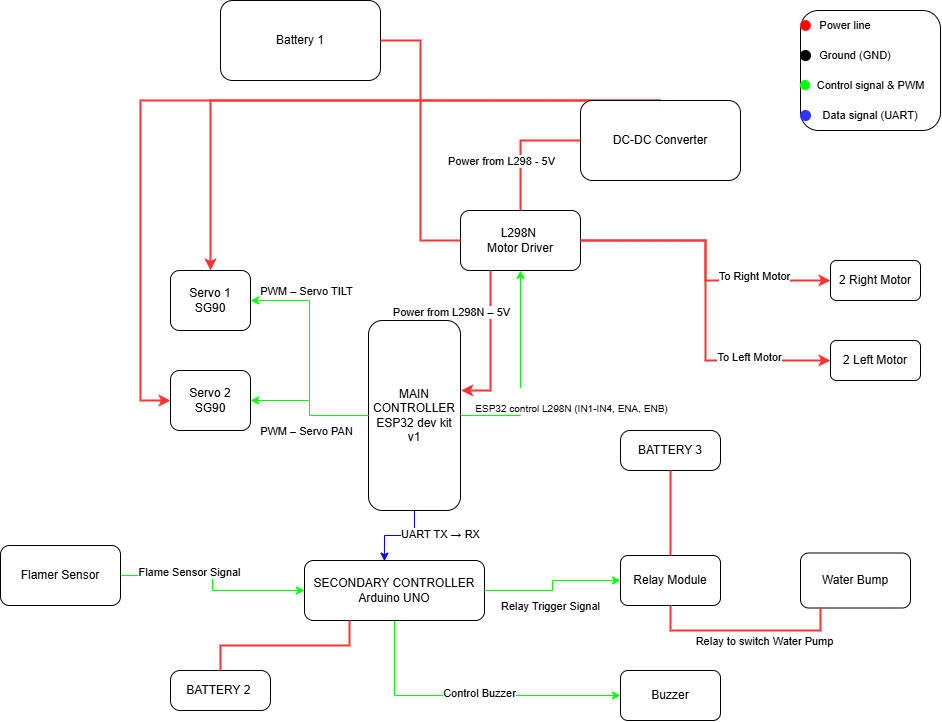

The diagram above was exported from draw.io. Its source (the exported page's mxGraphModel, read from the mxfile embedded in the PNG):
<mxGraphModel dx="3432" dy="2572" grid="1" gridSize="10" guides="1" tooltips="1" connect="1" arrows="1" fold="1" page="1" pageScale="1" pageWidth="827" pageHeight="1169" math="0" shadow="0">
  <root>
    <mxCell id="0" />
    <mxCell id="1" parent="0" />
    <mxCell id="GBP0_Us0a128TZhKvZV_-1" value="MAIN CONTROLLER&lt;div&gt;ESP32 dev kit v1&lt;/div&gt;" style="rounded=1;whiteSpace=wrap;html=1;" parent="1" vertex="1">
      <mxGeometry x="258" y="290" width="92" height="190" as="geometry" />
    </mxCell>
    <mxCell id="cpofP1bY9snt08nOebi--2" value="&lt;div&gt;Battery 1&lt;/div&gt;" style="rounded=1;whiteSpace=wrap;html=1;" parent="1" vertex="1">
      <mxGeometry x="110" y="-30" width="160" height="80" as="geometry" />
    </mxCell>
    <mxCell id="cpofP1bY9snt08nOebi--3" value="&lt;div&gt;L298N&amp;nbsp;&lt;/div&gt;&lt;div&gt;Motor Driver&lt;/div&gt;" style="rounded=1;whiteSpace=wrap;html=1;" parent="1" vertex="1">
      <mxGeometry x="350" y="180" width="120" height="60" as="geometry" />
    </mxCell>
    <mxCell id="cpofP1bY9snt08nOebi--4" value="Servo 1&lt;div&gt;SG90&lt;/div&gt;" style="rounded=1;whiteSpace=wrap;html=1;" parent="1" vertex="1">
      <mxGeometry x="60" y="240" width="80" height="60" as="geometry" />
    </mxCell>
    <mxCell id="cpofP1bY9snt08nOebi--5" value="Servo 2&lt;div&gt;SG90&lt;/div&gt;" style="rounded=1;whiteSpace=wrap;html=1;" parent="1" vertex="1">
      <mxGeometry x="60" y="340" width="80" height="60" as="geometry" />
    </mxCell>
    <mxCell id="Yk3XO8d7cOlvdeHKvLX1-6" style="edgeStyle=orthogonalEdgeStyle;rounded=0;orthogonalLoop=1;jettySize=auto;html=1;entryX=0;entryY=0.5;entryDx=0;entryDy=0;strokeColor=#00FF00;" parent="1" source="cpofP1bY9snt08nOebi--6" target="cpofP1bY9snt08nOebi--7" edge="1">
      <mxGeometry relative="1" as="geometry">
        <mxPoint x="194" y="570" as="targetPoint" />
      </mxGeometry>
    </mxCell>
    <mxCell id="Ri7qhxd4Ay_6UxVSoss7-45" value="Flame Sensor Signal" style="edgeLabel;html=1;align=center;verticalAlign=middle;resizable=0;points=[];" vertex="1" connectable="0" parent="Yk3XO8d7cOlvdeHKvLX1-6">
      <mxGeometry x="-0.3304" y="4" relative="1" as="geometry">
        <mxPoint as="offset" />
      </mxGeometry>
    </mxCell>
    <mxCell id="cpofP1bY9snt08nOebi--6" value="Flamer Sensor" style="rounded=1;whiteSpace=wrap;html=1;" parent="1" vertex="1">
      <mxGeometry x="-110" y="515" width="120" height="60" as="geometry" />
    </mxCell>
    <mxCell id="Yk3XO8d7cOlvdeHKvLX1-9" style="edgeStyle=orthogonalEdgeStyle;rounded=0;orthogonalLoop=1;jettySize=auto;html=1;exitX=0.5;exitY=1;exitDx=0;exitDy=0;entryX=0;entryY=0.5;entryDx=0;entryDy=0;strokeColor=#00FF00;" parent="1" source="cpofP1bY9snt08nOebi--7" target="Yk3XO8d7cOlvdeHKvLX1-7" edge="1">
      <mxGeometry relative="1" as="geometry" />
    </mxCell>
    <mxCell id="Ri7qhxd4Ay_6UxVSoss7-46" value="Control Buzzer" style="edgeLabel;html=1;align=center;verticalAlign=middle;resizable=0;points=[];" vertex="1" connectable="0" parent="Yk3XO8d7cOlvdeHKvLX1-9">
      <mxGeometry x="0.0434" y="3" relative="1" as="geometry">
        <mxPoint x="1" as="offset" />
      </mxGeometry>
    </mxCell>
    <mxCell id="cpofP1bY9snt08nOebi--7" value="SECONDARY CONTROLLER&lt;div&gt;Arduino UNO&lt;/div&gt;" style="rounded=1;whiteSpace=wrap;html=1;" parent="1" vertex="1">
      <mxGeometry x="194" y="530" width="180" height="60" as="geometry" />
    </mxCell>
    <mxCell id="cpofP1bY9snt08nOebi--8" value="Relay Module" style="rounded=1;whiteSpace=wrap;html=1;" parent="1" vertex="1">
      <mxGeometry x="510" y="525" width="100" height="50" as="geometry" />
    </mxCell>
    <mxCell id="cpofP1bY9snt08nOebi--9" value="Water Bump" style="rounded=1;whiteSpace=wrap;html=1;" parent="1" vertex="1">
      <mxGeometry x="690" y="522.5" width="110" height="55" as="geometry" />
    </mxCell>
    <mxCell id="cpofP1bY9snt08nOebi--10" value="BATTERY 2&amp;nbsp;" style="rounded=1;whiteSpace=wrap;html=1;arcSize=24;" parent="1" vertex="1">
      <mxGeometry x="60" y="640" width="100" height="40" as="geometry" />
    </mxCell>
    <mxCell id="cpofP1bY9snt08nOebi--12" value="2 Right Motor" style="rounded=1;whiteSpace=wrap;html=1;" parent="1" vertex="1">
      <mxGeometry x="720" y="230" width="90" height="40" as="geometry" />
    </mxCell>
    <mxCell id="cpofP1bY9snt08nOebi--14" value="2 Left Motor" style="rounded=1;whiteSpace=wrap;html=1;" parent="1" vertex="1">
      <mxGeometry x="720" y="310" width="90" height="40" as="geometry" />
    </mxCell>
    <mxCell id="cpofP1bY9snt08nOebi--20" value="" style="endArrow=classic;html=1;rounded=0;entryX=0;entryY=0.5;entryDx=0;entryDy=0;exitX=1;exitY=0.5;exitDx=0;exitDy=0;endFill=1;edgeStyle=orthogonalEdgeStyle;strokeColor=#FF3333;strokeWidth=2;" parent="1" source="cpofP1bY9snt08nOebi--3" target="cpofP1bY9snt08nOebi--12" edge="1">
      <mxGeometry width="50" height="50" relative="1" as="geometry">
        <mxPoint x="460" y="360" as="sourcePoint" />
        <mxPoint x="510" y="310" as="targetPoint" />
      </mxGeometry>
    </mxCell>
    <mxCell id="Ri7qhxd4Ay_6UxVSoss7-44" value="To Right Motor" style="edgeLabel;html=1;align=center;verticalAlign=middle;resizable=0;points=[];" vertex="1" connectable="0" parent="cpofP1bY9snt08nOebi--20">
      <mxGeometry x="0.4657" y="5" relative="1" as="geometry">
        <mxPoint as="offset" />
      </mxGeometry>
    </mxCell>
    <mxCell id="cpofP1bY9snt08nOebi--22" value="" style="endArrow=classic;html=1;rounded=0;entryX=0;entryY=0.5;entryDx=0;entryDy=0;exitX=1;exitY=0.5;exitDx=0;exitDy=0;endFill=1;edgeStyle=orthogonalEdgeStyle;strokeColor=#FF3333;strokeWidth=2;" parent="1" source="cpofP1bY9snt08nOebi--3" target="cpofP1bY9snt08nOebi--14" edge="1">
      <mxGeometry width="50" height="50" relative="1" as="geometry">
        <mxPoint x="640" y="310" as="sourcePoint" />
        <mxPoint x="725" y="310" as="targetPoint" />
      </mxGeometry>
    </mxCell>
    <mxCell id="Ri7qhxd4Ay_6UxVSoss7-43" value="To Left Motor" style="edgeLabel;html=1;align=center;verticalAlign=middle;resizable=0;points=[];" vertex="1" connectable="0" parent="cpofP1bY9snt08nOebi--22">
      <mxGeometry x="0.5495" y="4" relative="1" as="geometry">
        <mxPoint as="offset" />
      </mxGeometry>
    </mxCell>
    <mxCell id="cpofP1bY9snt08nOebi--23" value="" style="endArrow=classic;html=1;rounded=0;exitX=0;exitY=0.5;exitDx=0;exitDy=0;entryX=1;entryY=0.5;entryDx=0;entryDy=0;endFill=1;edgeStyle=orthogonalEdgeStyle;strokeColor=#00FF00;strokeWidth=1;" parent="1" source="GBP0_Us0a128TZhKvZV_-1" target="cpofP1bY9snt08nOebi--4" edge="1">
      <mxGeometry width="50" height="50" relative="1" as="geometry">
        <mxPoint x="280" y="360" as="sourcePoint" />
        <mxPoint x="330" y="310" as="targetPoint" />
      </mxGeometry>
    </mxCell>
    <mxCell id="Ri7qhxd4Ay_6UxVSoss7-36" value="PWM – Servo TILT" style="edgeLabel;html=1;align=center;verticalAlign=middle;resizable=0;points=[];" vertex="1" connectable="0" parent="cpofP1bY9snt08nOebi--23">
      <mxGeometry x="0.7015" y="-3" relative="1" as="geometry">
        <mxPoint x="19" y="-7" as="offset" />
      </mxGeometry>
    </mxCell>
    <mxCell id="cpofP1bY9snt08nOebi--24" value="" style="endArrow=classic;html=1;rounded=0;exitX=0;exitY=0.5;exitDx=0;exitDy=0;endFill=1;entryX=1;entryY=0.5;entryDx=0;entryDy=0;edgeStyle=orthogonalEdgeStyle;strokeColor=#00FF00;strokeWidth=1;" parent="1" source="GBP0_Us0a128TZhKvZV_-1" target="cpofP1bY9snt08nOebi--5" edge="1">
      <mxGeometry width="50" height="50" relative="1" as="geometry">
        <mxPoint x="280" y="360" as="sourcePoint" />
        <mxPoint x="210" y="335" as="targetPoint" />
      </mxGeometry>
    </mxCell>
    <mxCell id="Ri7qhxd4Ay_6UxVSoss7-37" value="PWM – Servo PAN" style="edgeLabel;html=1;align=center;verticalAlign=middle;resizable=0;points=[];" vertex="1" connectable="0" parent="cpofP1bY9snt08nOebi--24">
      <mxGeometry x="0.4062" y="-1" relative="1" as="geometry">
        <mxPoint x="14" y="31" as="offset" />
      </mxGeometry>
    </mxCell>
    <mxCell id="cpofP1bY9snt08nOebi--28" value="" style="endArrow=classic;html=1;rounded=0;entryX=0;entryY=0.5;entryDx=0;entryDy=0;exitX=1;exitY=0.5;exitDx=0;exitDy=0;endFill=1;edgeStyle=orthogonalEdgeStyle;strokeColor=#00FF00;" parent="1" source="cpofP1bY9snt08nOebi--7" target="cpofP1bY9snt08nOebi--8" edge="1">
      <mxGeometry width="50" height="50" relative="1" as="geometry">
        <mxPoint x="380" y="630" as="sourcePoint" />
        <mxPoint x="430" y="580" as="targetPoint" />
      </mxGeometry>
    </mxCell>
    <mxCell id="Ri7qhxd4Ay_6UxVSoss7-47" value="Relay Trigger Signal" style="edgeLabel;html=1;align=center;verticalAlign=middle;resizable=0;points=[];" vertex="1" connectable="0" parent="cpofP1bY9snt08nOebi--28">
      <mxGeometry x="0.0693" y="4" relative="1" as="geometry">
        <mxPoint x="-3" y="29" as="offset" />
      </mxGeometry>
    </mxCell>
    <mxCell id="cpofP1bY9snt08nOebi--29" value="" style="endArrow=none;html=1;rounded=0;entryX=0.5;entryY=1;entryDx=0;entryDy=0;startArrow=none;startFill=0;strokeColor=#FF3333;strokeWidth=2;edgeStyle=orthogonalEdgeStyle;" parent="1" target="cpofP1bY9snt08nOebi--8" edge="1">
      <mxGeometry width="50" height="50" relative="1" as="geometry">
        <mxPoint x="710" y="580" as="sourcePoint" />
        <mxPoint x="600" y="580" as="targetPoint" />
        <Array as="points">
          <mxPoint x="710" y="577" />
          <mxPoint x="710" y="600" />
          <mxPoint x="560" y="600" />
        </Array>
      </mxGeometry>
    </mxCell>
    <mxCell id="Ri7qhxd4Ay_6UxVSoss7-50" value="Relay to switch Water Pump" style="edgeLabel;html=1;align=center;verticalAlign=middle;resizable=0;points=[];" vertex="1" connectable="0" parent="cpofP1bY9snt08nOebi--29">
      <mxGeometry x="0.1868" y="-2" relative="1" as="geometry">
        <mxPoint x="37" y="12" as="offset" />
      </mxGeometry>
    </mxCell>
    <mxCell id="cpofP1bY9snt08nOebi--31" value="" style="endArrow=classic;html=1;rounded=0;exitX=1;exitY=0.5;exitDx=0;exitDy=0;entryX=0.5;entryY=1;entryDx=0;entryDy=0;edgeStyle=orthogonalEdgeStyle;startArrow=none;startFill=0;strokeColor=#00FF00;strokeWidth=1;" parent="1" source="GBP0_Us0a128TZhKvZV_-1" target="cpofP1bY9snt08nOebi--3" edge="1">
      <mxGeometry width="50" height="50" relative="1" as="geometry">
        <mxPoint x="350" y="385" as="sourcePoint" />
        <mxPoint x="408.04" y="239.9999999999998" as="targetPoint" />
      </mxGeometry>
    </mxCell>
    <mxCell id="Ri7qhxd4Ay_6UxVSoss7-38" value="&lt;font style=&quot;font-size: 10px;&quot;&gt;&lt;br&gt;ESP32 control L298N (IN1-IN4, ENA, ENB)&lt;/font&gt;" style="edgeLabel;html=1;align=center;verticalAlign=middle;resizable=0;points=[];" vertex="1" connectable="0" parent="cpofP1bY9snt08nOebi--31">
      <mxGeometry x="0.291" y="-1" relative="1" as="geometry">
        <mxPoint x="49" y="57" as="offset" />
      </mxGeometry>
    </mxCell>
    <mxCell id="Yk3XO8d7cOlvdeHKvLX1-7" value="Buzzer" style="rounded=1;whiteSpace=wrap;html=1;" parent="1" vertex="1">
      <mxGeometry x="510" y="640" width="100" height="50" as="geometry" />
    </mxCell>
    <mxCell id="v0muK2CMNnUmonKhYai7-3" value="" style="endArrow=none;html=1;rounded=0;entryX=0.25;entryY=1;entryDx=0;entryDy=0;exitX=0.5;exitY=0;exitDx=0;exitDy=0;edgeStyle=orthogonalEdgeStyle;strokeColor=#FF3333;strokeWidth=2;startFill=0;" parent="1" source="cpofP1bY9snt08nOebi--10" target="cpofP1bY9snt08nOebi--7" edge="1">
      <mxGeometry width="50" height="50" relative="1" as="geometry">
        <mxPoint x="290" y="560" as="sourcePoint" />
        <mxPoint x="340" y="510" as="targetPoint" />
      </mxGeometry>
    </mxCell>
    <mxCell id="v0muK2CMNnUmonKhYai7-5" value="" style="endArrow=classic;html=1;rounded=0;entryX=0.5;entryY=0;entryDx=0;entryDy=0;exitX=0.5;exitY=0;exitDx=0;exitDy=0;strokeWidth=2;strokeColor=#FF3333;" parent="1" source="v0muK2CMNnUmonKhYai7-7" target="cpofP1bY9snt08nOebi--4" edge="1">
      <mxGeometry width="50" height="50" relative="1" as="geometry">
        <mxPoint x="-50.00000000000023" y="330" as="sourcePoint" />
        <mxPoint x="10" y="270" as="targetPoint" />
        <Array as="points">
          <mxPoint x="100" y="70" />
        </Array>
      </mxGeometry>
    </mxCell>
    <mxCell id="v0muK2CMNnUmonKhYai7-6" value="" style="endArrow=classic;html=1;rounded=0;entryX=0;entryY=0.5;entryDx=0;entryDy=0;exitX=0.5;exitY=0;exitDx=0;exitDy=0;strokeWidth=2;strokeColor=#FF3333;" parent="1" source="v0muK2CMNnUmonKhYai7-7" target="cpofP1bY9snt08nOebi--5" edge="1">
      <mxGeometry width="50" height="50" relative="1" as="geometry">
        <mxPoint x="-50.00000000000023" y="330" as="sourcePoint" />
        <mxPoint x="70" y="280" as="targetPoint" />
        <Array as="points">
          <mxPoint x="30" y="70" />
          <mxPoint x="30" y="370" />
        </Array>
      </mxGeometry>
    </mxCell>
    <mxCell id="v0muK2CMNnUmonKhYai7-7" value="&lt;div&gt;DC-DC Converter&lt;/div&gt;" style="rounded=1;whiteSpace=wrap;html=1;" parent="1" vertex="1">
      <mxGeometry x="470" y="70" width="160" height="80" as="geometry" />
    </mxCell>
    <mxCell id="v0muK2CMNnUmonKhYai7-8" value="" style="endArrow=none;html=1;rounded=0;exitX=0;exitY=0.5;exitDx=0;exitDy=0;entryX=0.5;entryY=0;entryDx=0;entryDy=0;startArrow=none;startFill=0;strokeWidth=2;strokeColor=#FF3333;" parent="1" source="v0muK2CMNnUmonKhYai7-7" target="cpofP1bY9snt08nOebi--3" edge="1">
      <mxGeometry width="50" height="50" relative="1" as="geometry">
        <mxPoint x="540" y="240" as="sourcePoint" />
        <mxPoint x="590" y="190" as="targetPoint" />
        <Array as="points">
          <mxPoint x="410" y="110" />
        </Array>
      </mxGeometry>
    </mxCell>
    <mxCell id="Ri7qhxd4Ay_6UxVSoss7-51" value="Power from L298 - 5V" style="edgeLabel;html=1;align=center;verticalAlign=middle;resizable=0;points=[];" vertex="1" connectable="0" parent="v0muK2CMNnUmonKhYai7-8">
      <mxGeometry x="-0.4952" y="-1" relative="1" as="geometry">
        <mxPoint x="-48" y="21" as="offset" />
      </mxGeometry>
    </mxCell>
    <mxCell id="Gaxu_Cp2ZhWdg9MVjUOA-2" value="BATTERY 3" style="rounded=1;whiteSpace=wrap;html=1;arcSize=24;" parent="1" vertex="1">
      <mxGeometry x="510" y="400" width="100" height="40" as="geometry" />
    </mxCell>
    <mxCell id="Gaxu_Cp2ZhWdg9MVjUOA-3" value="" style="endArrow=none;html=1;rounded=0;entryX=0.5;entryY=1;entryDx=0;entryDy=0;exitX=0.5;exitY=0;exitDx=0;exitDy=0;startArrow=none;startFill=0;strokeColor=#FF3333;strokeWidth=2;" parent="1" source="cpofP1bY9snt08nOebi--8" target="Gaxu_Cp2ZhWdg9MVjUOA-2" edge="1">
      <mxGeometry width="50" height="50" relative="1" as="geometry">
        <mxPoint x="730" y="540" as="sourcePoint" />
        <mxPoint x="650" y="540" as="targetPoint" />
      </mxGeometry>
    </mxCell>
    <mxCell id="Gaxu_Cp2ZhWdg9MVjUOA-4" value="" style="endArrow=classic;html=1;rounded=0;entryX=0.444;entryY=0.011;entryDx=0;entryDy=0;exitX=0.5;exitY=1;exitDx=0;exitDy=0;startArrow=none;startFill=0;entryPerimeter=0;edgeStyle=orthogonalEdgeStyle;endFill=1;strokeColor=#0000FF;" parent="1" source="GBP0_Us0a128TZhKvZV_-1" target="cpofP1bY9snt08nOebi--7" edge="1">
      <mxGeometry width="50" height="50" relative="1" as="geometry">
        <mxPoint x="360" y="510" as="sourcePoint" />
        <mxPoint x="280" y="510" as="targetPoint" />
      </mxGeometry>
    </mxCell>
    <mxCell id="Ri7qhxd4Ay_6UxVSoss7-35" value="UART TX → RX" style="edgeLabel;html=1;align=center;verticalAlign=middle;resizable=0;points=[];" vertex="1" connectable="0" parent="Gaxu_Cp2ZhWdg9MVjUOA-4">
      <mxGeometry x="-0.0344" y="-2" relative="1" as="geometry">
        <mxPoint x="40" as="offset" />
      </mxGeometry>
    </mxCell>
    <mxCell id="Ri7qhxd4Ay_6UxVSoss7-2" value="" style="endArrow=none;html=1;rounded=0;entryX=1;entryY=0.5;entryDx=0;entryDy=0;exitX=0;exitY=0.5;exitDx=0;exitDy=0;edgeStyle=orthogonalEdgeStyle;endFill=0;startFill=0;startArrow=none;strokeColor=light-dark(#FF3333,#EDEDED);strokeWidth=2;" edge="1" parent="1" source="cpofP1bY9snt08nOebi--3" target="cpofP1bY9snt08nOebi--2">
      <mxGeometry width="50" height="50" relative="1" as="geometry">
        <mxPoint x="364" y="400" as="sourcePoint" />
        <mxPoint x="330" y="120" as="targetPoint" />
      </mxGeometry>
    </mxCell>
    <mxCell id="Ri7qhxd4Ay_6UxVSoss7-39" value="" style="group;strokeColor=default;rounded=1;" vertex="1" connectable="0" parent="1">
      <mxGeometry x="690" y="-20" width="140" height="120" as="geometry" />
    </mxCell>
    <mxCell id="Ri7qhxd4Ay_6UxVSoss7-14" value="" style="group" vertex="1" connectable="0" parent="Ri7qhxd4Ay_6UxVSoss7-39">
      <mxGeometry width="70" height="30" as="geometry" />
    </mxCell>
    <mxCell id="Ri7qhxd4Ay_6UxVSoss7-11" value="" style="ellipse;whiteSpace=wrap;html=1;aspect=fixed;fillColor=light-dark(#ff0000, #ededed);strokeColor=#FF3333;" vertex="1" parent="Ri7qhxd4Ay_6UxVSoss7-14">
      <mxGeometry y="10" width="10" height="10" as="geometry" />
    </mxCell>
    <mxCell id="Ri7qhxd4Ay_6UxVSoss7-12" value="Power line" style="text;html=1;align=center;verticalAlign=middle;whiteSpace=wrap;rounded=0;fontSize=11;" vertex="1" parent="Ri7qhxd4Ay_6UxVSoss7-14">
      <mxGeometry x="10" width="70" height="30" as="geometry" />
    </mxCell>
    <mxCell id="Ri7qhxd4Ay_6UxVSoss7-18" value="" style="group" vertex="1" connectable="0" parent="Ri7qhxd4Ay_6UxVSoss7-39">
      <mxGeometry y="30" width="100" height="30" as="geometry" />
    </mxCell>
    <mxCell id="Ri7qhxd4Ay_6UxVSoss7-19" value="" style="ellipse;whiteSpace=wrap;html=1;aspect=fixed;fillColor=light-dark(#000000,#EDEDED);strokeColor=light-dark(#000000,#FF7777);fontColor=#000000;" vertex="1" parent="Ri7qhxd4Ay_6UxVSoss7-18">
      <mxGeometry y="10" width="10" height="10" as="geometry" />
    </mxCell>
    <mxCell id="Ri7qhxd4Ay_6UxVSoss7-20" value="Ground (GND)" style="text;html=1;align=center;verticalAlign=middle;whiteSpace=wrap;rounded=0;fontSize=11;" vertex="1" parent="Ri7qhxd4Ay_6UxVSoss7-18">
      <mxGeometry x="10" width="90" height="30" as="geometry" />
    </mxCell>
    <mxCell id="Ri7qhxd4Ay_6UxVSoss7-21" value="" style="group" vertex="1" connectable="0" parent="Ri7qhxd4Ay_6UxVSoss7-39">
      <mxGeometry y="60" width="130" height="30" as="geometry" />
    </mxCell>
    <mxCell id="Ri7qhxd4Ay_6UxVSoss7-22" value="" style="ellipse;whiteSpace=wrap;html=1;aspect=fixed;fillColor=light-dark(#00FF00,#EDEDED);strokeColor=light-dark(#00ff2a, #ff7777);gradientColor=none;gradientDirection=north;" vertex="1" parent="Ri7qhxd4Ay_6UxVSoss7-21">
      <mxGeometry y="10" width="9.285714285714286" height="9.285714285714286" as="geometry" />
    </mxCell>
    <mxCell id="Ri7qhxd4Ay_6UxVSoss7-23" value="Control signal &amp;amp; PWM" style="text;html=1;align=center;verticalAlign=middle;whiteSpace=wrap;rounded=0;fontSize=11;" vertex="1" parent="Ri7qhxd4Ay_6UxVSoss7-21">
      <mxGeometry x="10.833333333333334" width="119.16666666666669" height="30" as="geometry" />
    </mxCell>
    <mxCell id="Ri7qhxd4Ay_6UxVSoss7-24" value="" style="group" vertex="1" connectable="0" parent="Ri7qhxd4Ay_6UxVSoss7-39">
      <mxGeometry y="90" width="130" height="30" as="geometry" />
    </mxCell>
    <mxCell id="Ri7qhxd4Ay_6UxVSoss7-25" value="" style="ellipse;whiteSpace=wrap;html=1;aspect=fixed;fillColor=light-dark(#3333FF,#EDEDED);strokeColor=light-dark(#3333FF,#FF7777);" vertex="1" parent="Ri7qhxd4Ay_6UxVSoss7-24">
      <mxGeometry y="10" width="10" height="10" as="geometry" />
    </mxCell>
    <mxCell id="Ri7qhxd4Ay_6UxVSoss7-26" value="Data signal (UART)" style="text;html=1;align=center;verticalAlign=middle;whiteSpace=wrap;rounded=0;fontSize=11;" vertex="1" parent="Ri7qhxd4Ay_6UxVSoss7-24">
      <mxGeometry x="10" width="120" height="30" as="geometry" />
    </mxCell>
    <mxCell id="Ri7qhxd4Ay_6UxVSoss7-41" value="" style="endArrow=none;html=1;rounded=0;entryX=0.25;entryY=1;entryDx=0;entryDy=0;exitX=1.008;exitY=0.368;exitDx=0;exitDy=0;edgeStyle=orthogonalEdgeStyle;endFill=0;startFill=1;startArrow=classic;strokeColor=light-dark(#FF3333,#EDEDED);strokeWidth=2;exitPerimeter=0;" edge="1" parent="1" source="GBP0_Us0a128TZhKvZV_-1" target="cpofP1bY9snt08nOebi--3">
      <mxGeometry width="50" height="50" relative="1" as="geometry">
        <mxPoint x="390" y="360" as="sourcePoint" />
        <mxPoint x="310" y="160" as="targetPoint" />
      </mxGeometry>
    </mxCell>
    <mxCell id="Ri7qhxd4Ay_6UxVSoss7-42" value="Power from L298N – 5V" style="edgeLabel;html=1;align=center;verticalAlign=middle;resizable=0;points=[];" vertex="1" connectable="0" parent="Ri7qhxd4Ay_6UxVSoss7-41">
      <mxGeometry x="0.2751" y="3" relative="1" as="geometry">
        <mxPoint x="-37" y="-14" as="offset" />
      </mxGeometry>
    </mxCell>
  </root>
</mxGraphModel>